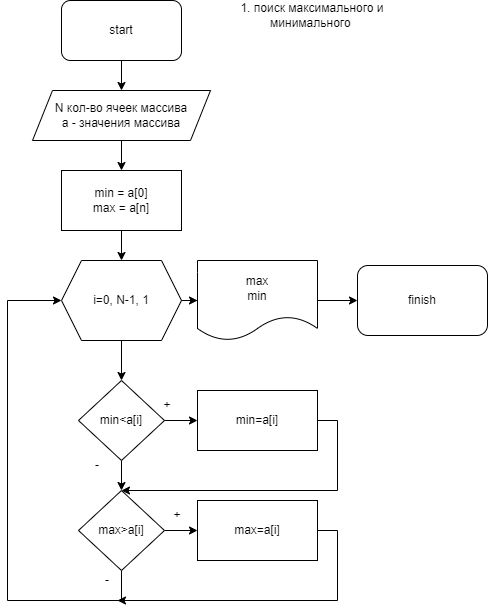

The diagram above was exported from draw.io. Its source (the exported page's mxGraphModel, read from the mxfile embedded in the PNG):
<mxGraphModel dx="1434" dy="764" grid="1" gridSize="10" guides="1" tooltips="1" connect="1" arrows="1" fold="1" page="1" pageScale="1" pageWidth="827" pageHeight="1169" math="0" shadow="0">
  <root>
    <mxCell id="0" />
    <mxCell id="1" parent="0" />
    <mxCell id="cUy-_RRFQpXdD79gUOka-5" value="" style="edgeStyle=orthogonalEdgeStyle;rounded=0;orthogonalLoop=1;jettySize=auto;html=1;" edge="1" parent="1" source="cUy-_RRFQpXdD79gUOka-1" target="cUy-_RRFQpXdD79gUOka-2">
      <mxGeometry relative="1" as="geometry" />
    </mxCell>
    <mxCell id="cUy-_RRFQpXdD79gUOka-1" value="start" style="rounded=1;whiteSpace=wrap;html=1;" vertex="1" parent="1">
      <mxGeometry x="354" y="20" width="120" height="60" as="geometry" />
    </mxCell>
    <mxCell id="cUy-_RRFQpXdD79gUOka-7" value="" style="edgeStyle=orthogonalEdgeStyle;rounded=0;orthogonalLoop=1;jettySize=auto;html=1;" edge="1" parent="1" source="cUy-_RRFQpXdD79gUOka-2" target="cUy-_RRFQpXdD79gUOka-3">
      <mxGeometry relative="1" as="geometry" />
    </mxCell>
    <mxCell id="cUy-_RRFQpXdD79gUOka-2" value="&lt;font style=&quot;vertical-align: inherit;&quot;&gt;&lt;font style=&quot;vertical-align: inherit;&quot;&gt;N кол-во ячеек массива&lt;br&gt;а - значения массива&lt;br&gt;&lt;/font&gt;&lt;/font&gt;" style="shape=parallelogram;perimeter=parallelogramPerimeter;whiteSpace=wrap;html=1;fixedSize=1;" vertex="1" parent="1">
      <mxGeometry x="325" y="110" width="178" height="50" as="geometry" />
    </mxCell>
    <mxCell id="cUy-_RRFQpXdD79gUOka-9" value="" style="edgeStyle=orthogonalEdgeStyle;rounded=0;orthogonalLoop=1;jettySize=auto;html=1;" edge="1" parent="1" source="cUy-_RRFQpXdD79gUOka-3" target="cUy-_RRFQpXdD79gUOka-8">
      <mxGeometry relative="1" as="geometry" />
    </mxCell>
    <mxCell id="cUy-_RRFQpXdD79gUOka-3" value="min = a[0]&lt;br&gt;max = a[n]" style="whiteSpace=wrap;html=1;" vertex="1" parent="1">
      <mxGeometry x="354" y="190" width="120" height="60" as="geometry" />
    </mxCell>
    <mxCell id="cUy-_RRFQpXdD79gUOka-6" style="edgeStyle=orthogonalEdgeStyle;rounded=0;orthogonalLoop=1;jettySize=auto;html=1;exitX=0.5;exitY=1;exitDx=0;exitDy=0;" edge="1" parent="1" source="cUy-_RRFQpXdD79gUOka-2" target="cUy-_RRFQpXdD79gUOka-2">
      <mxGeometry relative="1" as="geometry" />
    </mxCell>
    <mxCell id="cUy-_RRFQpXdD79gUOka-11" value="" style="edgeStyle=orthogonalEdgeStyle;rounded=0;orthogonalLoop=1;jettySize=auto;html=1;" edge="1" parent="1" source="cUy-_RRFQpXdD79gUOka-8" target="cUy-_RRFQpXdD79gUOka-10">
      <mxGeometry relative="1" as="geometry" />
    </mxCell>
    <mxCell id="cUy-_RRFQpXdD79gUOka-29" value="" style="edgeStyle=orthogonalEdgeStyle;rounded=0;orthogonalLoop=1;jettySize=auto;html=1;" edge="1" parent="1" source="cUy-_RRFQpXdD79gUOka-8" target="cUy-_RRFQpXdD79gUOka-28">
      <mxGeometry relative="1" as="geometry" />
    </mxCell>
    <mxCell id="cUy-_RRFQpXdD79gUOka-8" value="i=0, N-1, 1" style="shape=hexagon;perimeter=hexagonPerimeter2;whiteSpace=wrap;html=1;fixedSize=1;" vertex="1" parent="1">
      <mxGeometry x="354" y="280" width="120" height="80" as="geometry" />
    </mxCell>
    <mxCell id="cUy-_RRFQpXdD79gUOka-13" value="" style="edgeStyle=orthogonalEdgeStyle;rounded=0;orthogonalLoop=1;jettySize=auto;html=1;" edge="1" parent="1" source="cUy-_RRFQpXdD79gUOka-10" target="cUy-_RRFQpXdD79gUOka-12">
      <mxGeometry relative="1" as="geometry" />
    </mxCell>
    <mxCell id="cUy-_RRFQpXdD79gUOka-15" value="" style="edgeStyle=orthogonalEdgeStyle;rounded=0;orthogonalLoop=1;jettySize=auto;html=1;exitX=0.5;exitY=1;exitDx=0;exitDy=0;" edge="1" parent="1" source="cUy-_RRFQpXdD79gUOka-10" target="cUy-_RRFQpXdD79gUOka-14">
      <mxGeometry relative="1" as="geometry">
        <mxPoint x="260" y="510" as="sourcePoint" />
      </mxGeometry>
    </mxCell>
    <mxCell id="cUy-_RRFQpXdD79gUOka-10" value="min&amp;lt;a[i]" style="rhombus;whiteSpace=wrap;html=1;" vertex="1" parent="1">
      <mxGeometry x="371" y="400" width="86" height="80" as="geometry" />
    </mxCell>
    <mxCell id="cUy-_RRFQpXdD79gUOka-21" style="edgeStyle=orthogonalEdgeStyle;rounded=0;orthogonalLoop=1;jettySize=auto;html=1;entryX=0.5;entryY=0;entryDx=0;entryDy=0;" edge="1" parent="1" source="cUy-_RRFQpXdD79gUOka-12" target="cUy-_RRFQpXdD79gUOka-14">
      <mxGeometry relative="1" as="geometry">
        <mxPoint x="410" y="520" as="targetPoint" />
        <Array as="points">
          <mxPoint x="630" y="440" />
          <mxPoint x="630" y="510" />
        </Array>
      </mxGeometry>
    </mxCell>
    <mxCell id="cUy-_RRFQpXdD79gUOka-12" value="min=a[i]" style="whiteSpace=wrap;html=1;" vertex="1" parent="1">
      <mxGeometry x="490" y="410" width="120" height="60" as="geometry" />
    </mxCell>
    <mxCell id="cUy-_RRFQpXdD79gUOka-18" value="" style="edgeStyle=orthogonalEdgeStyle;rounded=0;orthogonalLoop=1;jettySize=auto;html=1;" edge="1" parent="1" source="cUy-_RRFQpXdD79gUOka-14" target="cUy-_RRFQpXdD79gUOka-17">
      <mxGeometry relative="1" as="geometry" />
    </mxCell>
    <mxCell id="cUy-_RRFQpXdD79gUOka-22" style="edgeStyle=orthogonalEdgeStyle;rounded=0;orthogonalLoop=1;jettySize=auto;html=1;exitX=0.5;exitY=1;exitDx=0;exitDy=0;entryX=0;entryY=0.5;entryDx=0;entryDy=0;" edge="1" parent="1" source="cUy-_RRFQpXdD79gUOka-14" target="cUy-_RRFQpXdD79gUOka-8">
      <mxGeometry relative="1" as="geometry">
        <mxPoint x="280" y="330" as="targetPoint" />
        <Array as="points">
          <mxPoint x="414" y="620" />
          <mxPoint x="300" y="620" />
          <mxPoint x="300" y="320" />
        </Array>
      </mxGeometry>
    </mxCell>
    <mxCell id="cUy-_RRFQpXdD79gUOka-14" value="max&amp;gt;a[i]" style="rhombus;whiteSpace=wrap;html=1;" vertex="1" parent="1">
      <mxGeometry x="371" y="510" width="86" height="80" as="geometry" />
    </mxCell>
    <mxCell id="cUy-_RRFQpXdD79gUOka-23" style="edgeStyle=orthogonalEdgeStyle;rounded=0;orthogonalLoop=1;jettySize=auto;html=1;" edge="1" parent="1" source="cUy-_RRFQpXdD79gUOka-17">
      <mxGeometry relative="1" as="geometry">
        <mxPoint x="410" y="620" as="targetPoint" />
        <Array as="points">
          <mxPoint x="630" y="550" />
          <mxPoint x="630" y="620" />
        </Array>
      </mxGeometry>
    </mxCell>
    <mxCell id="cUy-_RRFQpXdD79gUOka-17" value="max=a[i]" style="whiteSpace=wrap;html=1;" vertex="1" parent="1">
      <mxGeometry x="490" y="520" width="120" height="60" as="geometry" />
    </mxCell>
    <mxCell id="cUy-_RRFQpXdD79gUOka-24" value="+" style="text;html=1;strokeColor=none;fillColor=none;align=center;verticalAlign=middle;whiteSpace=wrap;rounded=0;" vertex="1" parent="1">
      <mxGeometry x="430" y="410" width="60" height="30" as="geometry" />
    </mxCell>
    <mxCell id="cUy-_RRFQpXdD79gUOka-25" value="+" style="text;html=1;strokeColor=none;fillColor=none;align=center;verticalAlign=middle;whiteSpace=wrap;rounded=0;" vertex="1" parent="1">
      <mxGeometry x="440" y="520" width="60" height="30" as="geometry" />
    </mxCell>
    <mxCell id="cUy-_RRFQpXdD79gUOka-26" value="-" style="text;html=1;strokeColor=none;fillColor=none;align=center;verticalAlign=middle;whiteSpace=wrap;rounded=0;" vertex="1" parent="1">
      <mxGeometry x="360" y="470" width="60" height="30" as="geometry" />
    </mxCell>
    <mxCell id="cUy-_RRFQpXdD79gUOka-27" value="-" style="text;html=1;strokeColor=none;fillColor=none;align=center;verticalAlign=middle;whiteSpace=wrap;rounded=0;" vertex="1" parent="1">
      <mxGeometry x="370" y="585" width="60" height="30" as="geometry" />
    </mxCell>
    <mxCell id="cUy-_RRFQpXdD79gUOka-31" value="" style="edgeStyle=orthogonalEdgeStyle;rounded=0;orthogonalLoop=1;jettySize=auto;html=1;" edge="1" parent="1" source="cUy-_RRFQpXdD79gUOka-28" target="cUy-_RRFQpXdD79gUOka-30">
      <mxGeometry relative="1" as="geometry" />
    </mxCell>
    <mxCell id="cUy-_RRFQpXdD79gUOka-28" value="max&lt;br&gt;min" style="shape=document;whiteSpace=wrap;html=1;boundedLbl=1;" vertex="1" parent="1">
      <mxGeometry x="490" y="280" width="120" height="80" as="geometry" />
    </mxCell>
    <mxCell id="cUy-_RRFQpXdD79gUOka-30" value="finish" style="rounded=1;whiteSpace=wrap;html=1;" vertex="1" parent="1">
      <mxGeometry x="650" y="285" width="130" height="70" as="geometry" />
    </mxCell>
    <mxCell id="cUy-_RRFQpXdD79gUOka-32" value="1. поиск максимального и минимального&amp;nbsp;" style="text;html=1;strokeColor=none;fillColor=none;align=center;verticalAlign=middle;whiteSpace=wrap;rounded=0;" vertex="1" parent="1">
      <mxGeometry x="510" y="20" width="190" height="30" as="geometry" />
    </mxCell>
  </root>
</mxGraphModel>